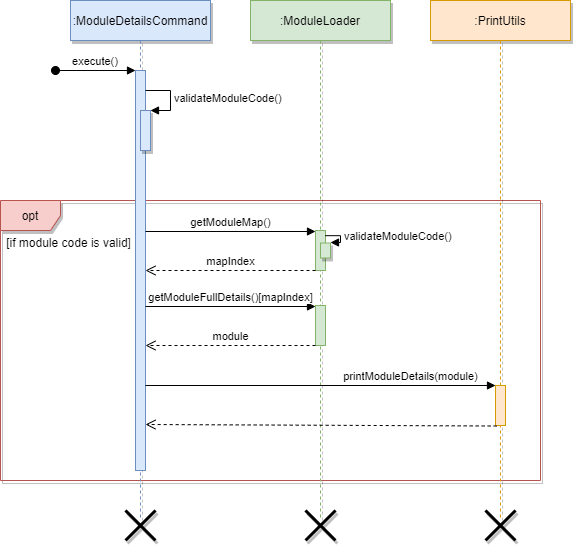

The diagram above was exported from draw.io. Its source (the exported page's mxGraphModel, read from the mxfile embedded in the PNG):
<mxGraphModel dx="758" dy="627" grid="1" gridSize="10" guides="1" tooltips="1" connect="1" arrows="1" fold="1" page="1" pageScale="1" pageWidth="850" pageHeight="1100" math="0" shadow="0">
  <root>
    <mxCell id="0" />
    <mxCell id="1" parent="0" />
    <mxCell id="7EnTm6j3TepMSAacmIc8-5" value="opt" style="shape=umlFrame;whiteSpace=wrap;html=1;shadow=1;glass=0;sketch=0;fillColor=#f8cecc;strokeColor=#b85450;" vertex="1" parent="1">
      <mxGeometry x="50" y="280" width="540" height="280" as="geometry" />
    </mxCell>
    <mxCell id="3nuBFxr9cyL0pnOWT2aG-1" value=":ModuleDetailsCommand" style="shape=umlLifeline;perimeter=lifelinePerimeter;container=1;collapsible=0;recursiveResize=0;rounded=0;shadow=1;strokeWidth=1;verticalAlign=middle;fillColor=#dae8fc;strokeColor=#6c8ebf;" parent="1" vertex="1">
      <mxGeometry x="120" y="80" width="140" height="520" as="geometry" />
    </mxCell>
    <mxCell id="3nuBFxr9cyL0pnOWT2aG-2" value="" style="points=[];perimeter=orthogonalPerimeter;rounded=0;shadow=0;strokeWidth=1;fillColor=#dae8fc;strokeColor=#6c8ebf;" parent="3nuBFxr9cyL0pnOWT2aG-1" vertex="1">
      <mxGeometry x="65" y="70" width="10" height="400" as="geometry" />
    </mxCell>
    <mxCell id="3nuBFxr9cyL0pnOWT2aG-3" value="execute()" style="verticalAlign=bottom;startArrow=oval;endArrow=block;startSize=8;shadow=0;strokeWidth=1;" parent="3nuBFxr9cyL0pnOWT2aG-1" target="3nuBFxr9cyL0pnOWT2aG-2" edge="1">
      <mxGeometry relative="1" as="geometry">
        <mxPoint x="-15" y="70" as="sourcePoint" />
      </mxGeometry>
    </mxCell>
    <mxCell id="7EnTm6j3TepMSAacmIc8-11" value="" style="html=1;points=[];perimeter=orthogonalPerimeter;shadow=1;glass=0;sketch=0;fillColor=#dae8fc;strokeColor=#6c8ebf;" vertex="1" parent="3nuBFxr9cyL0pnOWT2aG-1">
      <mxGeometry x="70" y="110" width="10" height="40" as="geometry" />
    </mxCell>
    <mxCell id="7EnTm6j3TepMSAacmIc8-12" value="validateModuleCode()" style="edgeStyle=orthogonalEdgeStyle;html=1;align=left;spacingLeft=2;endArrow=block;rounded=0;entryX=1;entryY=0;fillColor=#dae8fc;" edge="1" target="7EnTm6j3TepMSAacmIc8-11" parent="3nuBFxr9cyL0pnOWT2aG-1">
      <mxGeometry relative="1" as="geometry">
        <mxPoint x="75" y="90" as="sourcePoint" />
        <Array as="points">
          <mxPoint x="100" y="90" />
        </Array>
      </mxGeometry>
    </mxCell>
    <mxCell id="3nuBFxr9cyL0pnOWT2aG-5" value=":ModuleLoader" style="shape=umlLifeline;perimeter=lifelinePerimeter;container=1;collapsible=0;recursiveResize=0;rounded=0;shadow=1;strokeWidth=1;fillColor=#d5e8d4;strokeColor=#82b366;glass=0;sketch=0;" parent="1" vertex="1">
      <mxGeometry x="300" y="80" width="140" height="520" as="geometry" />
    </mxCell>
    <mxCell id="3nuBFxr9cyL0pnOWT2aG-6" value="" style="points=[];perimeter=orthogonalPerimeter;rounded=0;shadow=0;strokeWidth=1;fillColor=#d5e8d4;strokeColor=#82b366;" parent="3nuBFxr9cyL0pnOWT2aG-5" vertex="1">
      <mxGeometry x="65" y="230" width="10" height="40" as="geometry" />
    </mxCell>
    <mxCell id="7EnTm6j3TepMSAacmIc8-24" value="" style="html=1;points=[];perimeter=orthogonalPerimeter;shadow=1;glass=0;sketch=0;fillColor=#d5e8d4;strokeColor=#82b366;" vertex="1" parent="3nuBFxr9cyL0pnOWT2aG-5">
      <mxGeometry x="70" y="242.5" width="10" height="15" as="geometry" />
    </mxCell>
    <mxCell id="7EnTm6j3TepMSAacmIc8-6" value=":PrintUtils" style="shape=umlLifeline;perimeter=lifelinePerimeter;container=1;collapsible=0;recursiveResize=0;rounded=0;shadow=1;strokeWidth=1;fillColor=#ffe6cc;strokeColor=#d79b00;glass=0;sketch=0;" vertex="1" parent="1">
      <mxGeometry x="480" y="80" width="140" height="520" as="geometry" />
    </mxCell>
    <mxCell id="7EnTm6j3TepMSAacmIc8-7" value="" style="points=[];perimeter=orthogonalPerimeter;rounded=0;shadow=0;strokeWidth=1;fillColor=#ffe6cc;strokeColor=#d79b00;" vertex="1" parent="7EnTm6j3TepMSAacmIc8-6">
      <mxGeometry x="65" y="385" width="10" height="40" as="geometry" />
    </mxCell>
    <mxCell id="7EnTm6j3TepMSAacmIc8-9" value="[if module code is valid]" style="text;align=center;fontStyle=0;verticalAlign=middle;spacingLeft=3;spacingRight=3;strokeColor=none;rotatable=0;points=[[0,0.5],[1,0.5]];portConstraint=eastwest;shadow=1;glass=0;sketch=0;fillColor=none;" vertex="1" parent="1">
      <mxGeometry x="57" y="302" width="123.08" height="40" as="geometry" />
    </mxCell>
    <mxCell id="7EnTm6j3TepMSAacmIc8-17" value="getModuleMap()" style="html=1;verticalAlign=bottom;endArrow=block;strokeColor=#000000;" edge="1" parent="1">
      <mxGeometry relative="1" as="geometry">
        <mxPoint x="195" y="311" as="sourcePoint" />
        <mxPoint x="365" y="311" as="targetPoint" />
        <mxPoint as="offset" />
      </mxGeometry>
    </mxCell>
    <mxCell id="7EnTm6j3TepMSAacmIc8-18" value="mapIndex" style="html=1;verticalAlign=bottom;endArrow=open;dashed=1;endSize=8;strokeColor=#000000;exitX=0;exitY=1;exitDx=0;exitDy=0;exitPerimeter=0;" edge="1" source="3nuBFxr9cyL0pnOWT2aG-6" parent="1" target="3nuBFxr9cyL0pnOWT2aG-2">
      <mxGeometry relative="1" as="geometry">
        <mxPoint x="290" y="370" as="targetPoint" />
        <mxPoint x="340" y="370" as="sourcePoint" />
        <mxPoint as="offset" />
      </mxGeometry>
    </mxCell>
    <mxCell id="7EnTm6j3TepMSAacmIc8-19" value="" style="points=[];perimeter=orthogonalPerimeter;rounded=0;shadow=0;strokeWidth=1;fillColor=#d5e8d4;strokeColor=#82b366;" vertex="1" parent="1">
      <mxGeometry x="365" y="385" width="10" height="40" as="geometry" />
    </mxCell>
    <mxCell id="7EnTm6j3TepMSAacmIc8-20" value="getModuleFullDetails()[mapIndex]" style="html=1;verticalAlign=bottom;endArrow=block;strokeColor=#000000;" edge="1" parent="1">
      <mxGeometry relative="1" as="geometry">
        <mxPoint x="195" y="386" as="sourcePoint" />
        <mxPoint x="365" y="386" as="targetPoint" />
      </mxGeometry>
    </mxCell>
    <mxCell id="7EnTm6j3TepMSAacmIc8-21" value="module" style="html=1;verticalAlign=bottom;endArrow=open;dashed=1;endSize=8;strokeColor=#000000;exitX=0;exitY=1;exitDx=0;exitDy=0;exitPerimeter=0;" edge="1" parent="1" source="7EnTm6j3TepMSAacmIc8-19">
      <mxGeometry relative="1" as="geometry">
        <mxPoint x="195" y="425" as="targetPoint" />
        <mxPoint x="340" y="445" as="sourcePoint" />
        <mxPoint as="offset" />
      </mxGeometry>
    </mxCell>
    <mxCell id="7EnTm6j3TepMSAacmIc8-29" value="validateModuleCode()" style="edgeStyle=orthogonalEdgeStyle;html=1;align=left;spacingLeft=2;endArrow=block;entryX=1;entryY=0;fillColor=#dae8fc;exitX=0.978;exitY=0.129;exitDx=0;exitDy=0;exitPerimeter=0;rounded=0;" edge="1" parent="1" source="3nuBFxr9cyL0pnOWT2aG-6">
      <mxGeometry relative="1" as="geometry">
        <mxPoint x="375" y="302" as="sourcePoint" />
        <Array as="points">
          <mxPoint x="390" y="315" />
          <mxPoint x="390" y="322" />
        </Array>
        <mxPoint x="380" y="322" as="targetPoint" />
      </mxGeometry>
    </mxCell>
    <mxCell id="7EnTm6j3TepMSAacmIc8-30" value="printModuleDetails(module)" style="html=1;verticalAlign=bottom;endArrow=block;strokeColor=#000000;" edge="1" parent="1" target="7EnTm6j3TepMSAacmIc8-7">
      <mxGeometry x="0.5143" relative="1" as="geometry">
        <mxPoint x="195" y="465" as="sourcePoint" />
        <mxPoint x="365" y="465" as="targetPoint" />
        <mxPoint as="offset" />
      </mxGeometry>
    </mxCell>
    <mxCell id="7EnTm6j3TepMSAacmIc8-31" value="" style="html=1;verticalAlign=bottom;endArrow=open;dashed=1;endSize=8;strokeColor=#000000;exitX=0.117;exitY=1.013;exitDx=0;exitDy=0;exitPerimeter=0;" edge="1" parent="1" source="7EnTm6j3TepMSAacmIc8-7">
      <mxGeometry relative="1" as="geometry">
        <mxPoint x="195" y="504" as="targetPoint" />
        <mxPoint x="365" y="504" as="sourcePoint" />
      </mxGeometry>
    </mxCell>
    <mxCell id="7EnTm6j3TepMSAacmIc8-32" value="" style="shape=umlDestroy;whiteSpace=wrap;html=1;strokeWidth=3;shadow=1;glass=0;sketch=0;fillColor=none;" vertex="1" parent="1">
      <mxGeometry x="175" y="590" width="30" height="30" as="geometry" />
    </mxCell>
    <mxCell id="7EnTm6j3TepMSAacmIc8-33" value="" style="shape=umlDestroy;whiteSpace=wrap;html=1;strokeWidth=3;shadow=1;glass=0;sketch=0;fillColor=none;" vertex="1" parent="1">
      <mxGeometry x="355" y="590" width="30" height="30" as="geometry" />
    </mxCell>
    <mxCell id="7EnTm6j3TepMSAacmIc8-34" value="" style="shape=umlDestroy;whiteSpace=wrap;html=1;strokeWidth=3;shadow=1;glass=0;sketch=0;fillColor=none;" vertex="1" parent="1">
      <mxGeometry x="535" y="590" width="30" height="30" as="geometry" />
    </mxCell>
  </root>
</mxGraphModel>